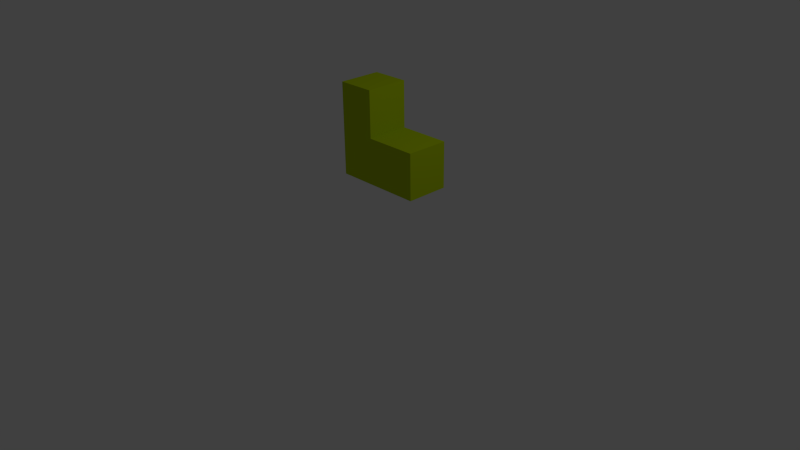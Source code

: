 # Source: LShape.blend  (saved by Blender 2.76.0; exported with 4.5.12 LTS)
import bpy
from mathutils import Matrix  # noqa: F401  (used for matrix-valued properties, if any)

bpy.ops.wm.read_factory_settings(use_empty=True)
scene = bpy.context.scene
scene.name = 'Scene'

# ---- collections
col_collection_1 = bpy.data.collections.new('Collection 1'); scene.collection.children.link(col_collection_1)

# ---- materials (node trees are filled in below, after node groups)
mat_lshapematerial = bpy.data.materials.new('LShapeMaterial')
mat_lshapematerial.alpha_threshold = 0.0
mat_lshapematerial.use_transparent_shadow = False
mat_lshapematerial.diffuse_color = (0.4584, 0.6146, 0.003071, 1.0)
mat_lshapematerial.roughness = 0.5
mat_lshapematerial.line_color = (0.0, 0.0, 0.0, 1.0)

# ---- material node trees

# ---- world
world_world = bpy.data.worlds.new('World'); scene.world = world_world
world_world.color = (0.05088, 0.05088, 0.05088)
world_world.use_sun_shadow = False
world_world.sun_shadow_jitter_overblur = 0.0
world_world.cycles.sampling_method = 'MANUAL'
world_world.cycles.sample_map_resolution = 256

# ---- cameras
cam_camera = bpy.data.cameras.new('Camera')
cam_camera.clip_end = 100.0
cam_camera.lens = 35.0
cam_camera.sensor_width = 32.0
cam_camera.sensor_height = 18.0
cam_camera.ortho_scale = 7.314
cam_camera.dof.focus_distance = 0.0
cam_camera.dof.aperture_fstop = 128.0

# ---- lights
light_lamp = bpy.data.lights.new('Lamp', 'POINT')
light_lamp.transmission_factor = 0.0
light_lamp.cutoff_distance = 30.0
light_lamp.energy = 100.0
light_lamp.shadow_buffer_clip_start = 1.001
light_lamp.shadow_soft_size = 0.1
light_lamp.shadow_maximum_resolution = 0.006
light_lamp.use_absolute_resolution = True
light_lamp.cycles.use_multiple_importance_sampling = False

# ---- meshes
me_cube = bpy.data.meshes.new('Cube')
me_cube.from_pydata([(1.0, 1.0, -1.0), (1.0, -1.0, -1.0), (-1.0, -1.0, -1.0), (-1.0, 1.0, -1.0), (1.0, 1.0, 1.0), (1.0, -1.0, 1.0), (-1.0, -1.0, 1.0), (-1.0, 1.0, 1.0), (1.0, -5.96e-08, -1.0), (1.788e-07, 1.0, -1.0), (1.0, 1.0, 0.0), (0.0, -1.0, -1.0), (1.0, -1.0, 0.0), (-1.0, 2.98e-07, -1.0), (-1.0, -1.0, 0.0), (-1.0, 1.0, 0.0), (1.0, -5.364e-07, 1.0), (2.384e-07, 1.0, 1.0), (-5.364e-07, -1.0, 1.0), (-1.0, 1.788e-07, 1.0), (2.384e-07, 1.0, 0.0), (-1.0, 2.384e-07, 0.0), (-2.98e-07, -1.0, 0.0), (1.0, -2.98e-07, 0.0), (-1.49e-07, -1.788e-07, 1.0), (5.96e-08, 1.192e-07, -1.0), (3.777, -4.138e-07, -1.0), (3.777, -1.0, -1.0), (3.777, 1.0, -1.0), (3.777, 1.0, -6.138e-16), (3.777, -1.0, -6.138e-16), (3.777, -6.522e-07, -6.138e-16)], [], [(25, 11, 2, 13), (24, 19, 6, 18), (23, 16, 5, 12), (22, 18, 6, 14), (21, 19, 7, 15), (20, 9, 3, 15), (17, 20, 15, 7), (4, 10, 20, 17), (10, 0, 9, 20), (13, 21, 15, 3), (2, 14, 21, 13), (14, 6, 19, 21), (11, 22, 14, 2), (1, 12, 22, 11), (12, 5, 18, 22), (0, 10, 29, 28), (10, 23, 31, 29), (10, 4, 16, 23), (16, 24, 18, 5), (4, 17, 24, 16), (17, 7, 19, 24), (9, 25, 13, 3), (0, 8, 25, 9), (8, 1, 11, 25), (26, 31, 30, 27), (28, 29, 31, 26), (23, 12, 30, 31), (12, 1, 27, 30), (8, 0, 28, 26), (1, 8, 26, 27)])
me_cube.materials.append(mat_lshapematerial)
me_cube.use_remesh_preserve_volume = False
me_cube.use_remesh_preserve_attributes = False
me_cube.use_mirror_vertex_groups = False
me_cube.update()

# ---- objects
ob_lshape = bpy.data.objects.new('LShape', me_cube)
ob_lamp = bpy.data.objects.new('Lamp', light_lamp)
ob_camera = bpy.data.objects.new('Camera', cam_camera)

# ---- transforms, parenting, visibility, modifiers, constraints
ob_lshape.location = (-0.0131, 0.07747, 1.693)
ob_lshape.scale = (0.2405, 0.2735, 0.5866)
ob_lshape.lock_rotations_4d = False
ob_lshape.empty_display_type = 'ARROWS'
ob_lshape.lineart.crease_threshold = 0.0
ob_lamp.location = (4.076, 1.005, 5.904)
ob_lamp.rotation_euler = (0.6503, 0.05522, 1.866)
ob_lamp.lock_rotations_4d = False
ob_lamp.empty_display_type = 'ARROWS'
ob_lamp.color = (0.0, 0.0, 0.0, 0.0)
ob_lamp.lineart.crease_threshold = 0.0
ob_camera.location = (7.481, -6.508, 5.344)
ob_camera.rotation_euler = (1.109, 0.01082, 0.8149)
ob_camera.lock_rotations_4d = False
ob_camera.empty_display_type = 'ARROWS'
ob_camera.color = (0.0, 0.0, 0.0, 0.0)
ob_camera.display_type = 'WIRE'
ob_camera.lineart.crease_threshold = 0.0

# ---- collection membership
col_collection_1.objects.link(ob_lshape)
col_collection_1.objects.link(ob_lamp)
col_collection_1.objects.link(ob_camera)

# ---- scene / render settings (as saved in the file)
scene.camera = ob_camera
scene.frame_start = 1; scene.frame_end = 250; scene.frame_set(1)
scene.render.engine = 'BLENDER_EEVEE_NEXT'
scene.render.resolution_percentage = 50
scene.render.dither_intensity = 0.0
scene.cycles.use_denoising = False
scene.cycles.samples = 10
scene.cycles.sampling_pattern = 'TABULATED_SOBOL'
scene.cycles.light_sampling_threshold = 0.0
scene.cycles.use_adaptive_sampling = False
scene.cycles.use_light_tree = False
scene.cycles.blur_glossy = 0.0
scene.cycles.pixel_filter_type = 'GAUSSIAN'
scene.cycles.sample_clamp_indirect = 0.0
scene.view_settings.view_transform = 'Standard'
bpy.context.view_layer.update()
